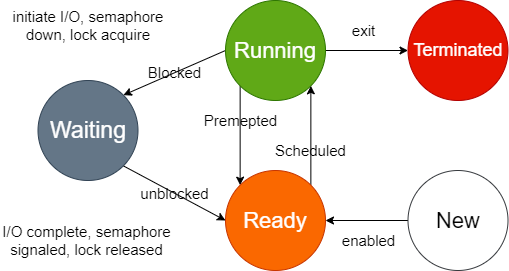

The diagram above was exported from draw.io. Its source (the exported page's mxGraphModel, read from the mxfile embedded in the PNG):
<mxGraphModel dx="705" dy="1109" grid="1" gridSize="10" guides="1" tooltips="1" connect="1" arrows="1" fold="1" page="1" pageScale="1" pageWidth="850" pageHeight="1100" math="0" shadow="0">
  <root>
    <mxCell id="0" />
    <mxCell id="1" parent="0" />
    <mxCell id="19" value="exit" style="edgeStyle=orthogonalEdgeStyle;rounded=0;orthogonalLoop=1;jettySize=auto;html=1;exitX=1;exitY=0.5;exitDx=0;exitDy=0;entryX=0;entryY=0.5;entryDx=0;entryDy=0;fontSize=15;labelBackgroundColor=none;fontColor=#000000;strokeColor=#000000;" parent="1" source="17" target="18" edge="1">
      <mxGeometry x="-0.0811" y="20" relative="1" as="geometry">
        <mxPoint as="offset" />
      </mxGeometry>
    </mxCell>
    <mxCell id="22" value="Premepted" style="edgeStyle=orthogonalEdgeStyle;rounded=0;orthogonalLoop=1;jettySize=auto;html=1;exitX=0;exitY=1;exitDx=0;exitDy=0;entryX=0;entryY=0;entryDx=0;entryDy=0;fontSize=15;labelBackgroundColor=none;fontColor=#000000;strokeColor=#000000;" parent="1" source="17" target="20" edge="1">
      <mxGeometry x="-0.3021" relative="1" as="geometry">
        <mxPoint as="offset" />
      </mxGeometry>
    </mxCell>
    <mxCell id="26" value="Blocked" style="rounded=0;orthogonalLoop=1;jettySize=auto;html=1;exitX=0;exitY=0.5;exitDx=0;exitDy=0;entryX=1;entryY=0;entryDx=0;entryDy=0;fontSize=15;labelBackgroundColor=none;fontColor=#000000;strokeColor=#000000;" parent="1" source="17" target="25" edge="1">
      <mxGeometry relative="1" as="geometry" />
    </mxCell>
    <mxCell id="17" value="&lt;font style=&quot;font-size: 22px&quot;&gt;Running&lt;/font&gt;" style="ellipse;whiteSpace=wrap;html=1;aspect=fixed;fillColor=#60a917;strokeColor=#2D7600;fontColor=#ffffff;" parent="1" vertex="1">
      <mxGeometry x="225" width="100" height="100" as="geometry" />
    </mxCell>
    <mxCell id="18" value="&lt;font style=&quot;font-size: 18px&quot;&gt;Terminated&lt;/font&gt;" style="ellipse;whiteSpace=wrap;html=1;aspect=fixed;fillColor=#e51400;strokeColor=#B20000;fontColor=#ffffff;" parent="1" vertex="1">
      <mxGeometry x="407.5" width="100" height="100" as="geometry" />
    </mxCell>
    <mxCell id="21" value="Scheduled" style="edgeStyle=orthogonalEdgeStyle;rounded=0;orthogonalLoop=1;jettySize=auto;html=1;exitX=1;exitY=0;exitDx=0;exitDy=0;entryX=1;entryY=1;entryDx=0;entryDy=0;fontSize=15;labelBackgroundColor=none;fontColor=#000000;strokeColor=#000000;" parent="1" source="20" target="17" edge="1">
      <mxGeometry x="-0.3021" relative="1" as="geometry">
        <mxPoint as="offset" />
      </mxGeometry>
    </mxCell>
    <mxCell id="20" value="&lt;font style=&quot;font-size: 22px&quot;&gt;Ready&lt;/font&gt;" style="ellipse;whiteSpace=wrap;html=1;aspect=fixed;fillColor=#fa6800;strokeColor=#C73500;fontColor=#FFFFFF;" parent="1" vertex="1">
      <mxGeometry x="225" y="170" width="100" height="100" as="geometry" />
    </mxCell>
    <mxCell id="24" value="enabled" style="edgeStyle=orthogonalEdgeStyle;rounded=0;orthogonalLoop=1;jettySize=auto;html=1;exitX=0;exitY=0.5;exitDx=0;exitDy=0;entryX=1;entryY=0.5;entryDx=0;entryDy=0;fontSize=15;labelBackgroundColor=none;fontColor=#000000;strokeColor=#000000;" parent="1" source="23" target="20" edge="1">
      <mxGeometry x="-0.0303" y="20" relative="1" as="geometry">
        <mxPoint as="offset" />
      </mxGeometry>
    </mxCell>
    <mxCell id="23" value="&lt;font style=&quot;font-size: 22px&quot;&gt;New&lt;/font&gt;" style="ellipse;whiteSpace=wrap;html=1;aspect=fixed;strokeColor=#36393d;fontColor=#000000;fillColor=#FFFFFF;" parent="1" vertex="1">
      <mxGeometry x="407.5" y="170" width="100" height="100" as="geometry" />
    </mxCell>
    <mxCell id="27" value="unblocked" style="edgeStyle=none;rounded=0;orthogonalLoop=1;jettySize=auto;html=1;exitX=1;exitY=1;exitDx=0;exitDy=0;entryX=0;entryY=0.5;entryDx=0;entryDy=0;fontSize=15;labelBackgroundColor=none;fontColor=#000000;strokeColor=#000000;" parent="1" source="25" target="20" edge="1">
      <mxGeometry relative="1" as="geometry" />
    </mxCell>
    <mxCell id="25" value="&lt;font style=&quot;font-size: 23px;&quot;&gt;Waiting&lt;/font&gt;" style="ellipse;whiteSpace=wrap;html=1;aspect=fixed;fontSize=23;fillColor=#647687;strokeColor=#314354;fontColor=#ffffff;" parent="1" vertex="1">
      <mxGeometry x="37.5" y="80" width="100" height="100" as="geometry" />
    </mxCell>
    <mxCell id="28" value="initiate I/O, semaphore down, lock acquire" style="text;html=1;strokeColor=none;fillColor=none;align=center;verticalAlign=middle;whiteSpace=wrap;rounded=0;fontSize=15;labelBackgroundColor=none;fontColor=#000000;" parent="1" vertex="1">
      <mxGeometry x="8.75" width="157.5" height="50" as="geometry" />
    </mxCell>
    <mxCell id="29" value="I/O complete, semaphore signaled, lock released" style="text;html=1;strokeColor=none;fillColor=none;align=center;verticalAlign=middle;whiteSpace=wrap;rounded=0;fontSize=15;labelBackgroundColor=none;fontColor=#000000;" parent="1" vertex="1">
      <mxGeometry y="210" width="172.5" height="60" as="geometry" />
    </mxCell>
  </root>
</mxGraphModel>